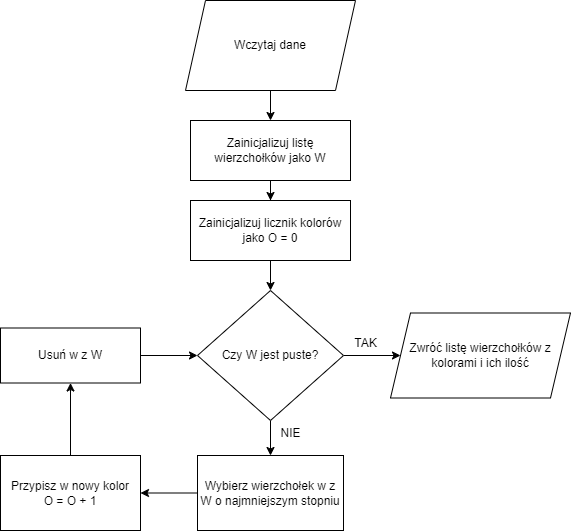

The diagram above was exported from draw.io. Its source (the exported page's mxGraphModel, read from the mxfile embedded in the PNG):
<mxGraphModel dx="792" dy="1105" grid="1" gridSize="10" guides="1" tooltips="1" connect="1" arrows="1" fold="1" page="1" pageScale="1" pageWidth="827" pageHeight="1169" math="0" shadow="0">
  <root>
    <mxCell id="0" />
    <mxCell id="1" parent="0" />
    <mxCell id="Nx0qVvpXrJ6G8xTgGkR6-1" style="edgeStyle=orthogonalEdgeStyle;rounded=0;orthogonalLoop=1;jettySize=auto;html=1;entryX=0.5;entryY=0;entryDx=0;entryDy=0;" edge="1" parent="1" source="Nx0qVvpXrJ6G8xTgGkR6-2" target="Nx0qVvpXrJ6G8xTgGkR6-4">
      <mxGeometry relative="1" as="geometry" />
    </mxCell>
    <mxCell id="Nx0qVvpXrJ6G8xTgGkR6-2" value="Wczytaj dane" style="shape=parallelogram;perimeter=parallelogramPerimeter;whiteSpace=wrap;html=1;fixedSize=1;" vertex="1" parent="1">
      <mxGeometry x="325" y="100" width="170" height="90" as="geometry" />
    </mxCell>
    <mxCell id="Nx0qVvpXrJ6G8xTgGkR6-3" style="edgeStyle=orthogonalEdgeStyle;rounded=0;orthogonalLoop=1;jettySize=auto;html=1;entryX=0.5;entryY=0;entryDx=0;entryDy=0;" edge="1" parent="1" source="Nx0qVvpXrJ6G8xTgGkR6-4" target="Nx0qVvpXrJ6G8xTgGkR6-6">
      <mxGeometry relative="1" as="geometry" />
    </mxCell>
    <mxCell id="Nx0qVvpXrJ6G8xTgGkR6-4" value="Zainicjalizuj listę wierzchołków jako W" style="rounded=0;whiteSpace=wrap;html=1;" vertex="1" parent="1">
      <mxGeometry x="330" y="220" width="160" height="60" as="geometry" />
    </mxCell>
    <mxCell id="Nx0qVvpXrJ6G8xTgGkR6-5" style="edgeStyle=orthogonalEdgeStyle;rounded=0;orthogonalLoop=1;jettySize=auto;html=1;entryX=0.5;entryY=0;entryDx=0;entryDy=0;" edge="1" parent="1" source="Nx0qVvpXrJ6G8xTgGkR6-6" target="Nx0qVvpXrJ6G8xTgGkR6-9">
      <mxGeometry relative="1" as="geometry" />
    </mxCell>
    <mxCell id="Nx0qVvpXrJ6G8xTgGkR6-6" value="Zainicjalizuj licznik kolorów jako O = 0" style="rounded=0;whiteSpace=wrap;html=1;" vertex="1" parent="1">
      <mxGeometry x="330" y="300" width="160" height="60" as="geometry" />
    </mxCell>
    <mxCell id="Nx0qVvpXrJ6G8xTgGkR6-7" style="edgeStyle=orthogonalEdgeStyle;rounded=0;orthogonalLoop=1;jettySize=auto;html=1;entryX=0;entryY=0.5;entryDx=0;entryDy=0;" edge="1" parent="1" source="Nx0qVvpXrJ6G8xTgGkR6-9" target="Nx0qVvpXrJ6G8xTgGkR6-10">
      <mxGeometry relative="1" as="geometry" />
    </mxCell>
    <mxCell id="Nx0qVvpXrJ6G8xTgGkR6-8" style="edgeStyle=orthogonalEdgeStyle;rounded=0;orthogonalLoop=1;jettySize=auto;html=1;entryX=0.5;entryY=0;entryDx=0;entryDy=0;" edge="1" parent="1" source="Nx0qVvpXrJ6G8xTgGkR6-9" target="Nx0qVvpXrJ6G8xTgGkR6-12">
      <mxGeometry relative="1" as="geometry" />
    </mxCell>
    <mxCell id="Nx0qVvpXrJ6G8xTgGkR6-9" value="Czy W jest puste?" style="rhombus;whiteSpace=wrap;html=1;" vertex="1" parent="1">
      <mxGeometry x="337" y="390" width="146" height="130" as="geometry" />
    </mxCell>
    <mxCell id="Nx0qVvpXrJ6G8xTgGkR6-10" value="Zwróć listę wierzchołków z kolorami i ich ilość" style="shape=parallelogram;perimeter=parallelogramPerimeter;whiteSpace=wrap;html=1;fixedSize=1;" vertex="1" parent="1">
      <mxGeometry x="530" y="412.5" width="180" height="85" as="geometry" />
    </mxCell>
    <mxCell id="Nx0qVvpXrJ6G8xTgGkR6-11" style="edgeStyle=orthogonalEdgeStyle;rounded=0;orthogonalLoop=1;jettySize=auto;html=1;entryX=1;entryY=0.5;entryDx=0;entryDy=0;" edge="1" parent="1" source="Nx0qVvpXrJ6G8xTgGkR6-12" target="Nx0qVvpXrJ6G8xTgGkR6-14">
      <mxGeometry relative="1" as="geometry" />
    </mxCell>
    <mxCell id="Nx0qVvpXrJ6G8xTgGkR6-12" value="Wybierz wierzchołek w z W o najmniejszym stopniu" style="rounded=0;whiteSpace=wrap;html=1;" vertex="1" parent="1">
      <mxGeometry x="337" y="555" width="146" height="75" as="geometry" />
    </mxCell>
    <mxCell id="Nx0qVvpXrJ6G8xTgGkR6-13" style="edgeStyle=orthogonalEdgeStyle;rounded=0;orthogonalLoop=1;jettySize=auto;html=1;entryX=0.5;entryY=1;entryDx=0;entryDy=0;" edge="1" parent="1" source="Nx0qVvpXrJ6G8xTgGkR6-14" target="Nx0qVvpXrJ6G8xTgGkR6-16">
      <mxGeometry relative="1" as="geometry" />
    </mxCell>
    <mxCell id="Nx0qVvpXrJ6G8xTgGkR6-14" value="Przypisz w nowy kolor&lt;div&gt;&amp;nbsp;O = O + 1&amp;nbsp;&lt;/div&gt;" style="rounded=0;whiteSpace=wrap;html=1;" vertex="1" parent="1">
      <mxGeometry x="140" y="555" width="140" height="75" as="geometry" />
    </mxCell>
    <mxCell id="Nx0qVvpXrJ6G8xTgGkR6-15" style="edgeStyle=orthogonalEdgeStyle;rounded=0;orthogonalLoop=1;jettySize=auto;html=1;entryX=0;entryY=0.5;entryDx=0;entryDy=0;" edge="1" parent="1" source="Nx0qVvpXrJ6G8xTgGkR6-16" target="Nx0qVvpXrJ6G8xTgGkR6-9">
      <mxGeometry relative="1" as="geometry" />
    </mxCell>
    <mxCell id="Nx0qVvpXrJ6G8xTgGkR6-16" value="Usuń w z W" style="rounded=0;whiteSpace=wrap;html=1;" vertex="1" parent="1">
      <mxGeometry x="140" y="427.5" width="140" height="55" as="geometry" />
    </mxCell>
    <mxCell id="Nx0qVvpXrJ6G8xTgGkR6-17" value="TAK" style="text;html=1;align=center;verticalAlign=middle;resizable=0;points=[];autosize=1;strokeColor=none;fillColor=none;" vertex="1" parent="1">
      <mxGeometry x="480" y="427.5" width="50" height="30" as="geometry" />
    </mxCell>
    <mxCell id="Nx0qVvpXrJ6G8xTgGkR6-18" value="NIE" style="text;html=1;align=center;verticalAlign=middle;resizable=0;points=[];autosize=1;strokeColor=none;fillColor=none;" vertex="1" parent="1">
      <mxGeometry x="410" y="518" width="40" height="30" as="geometry" />
    </mxCell>
  </root>
</mxGraphModel>